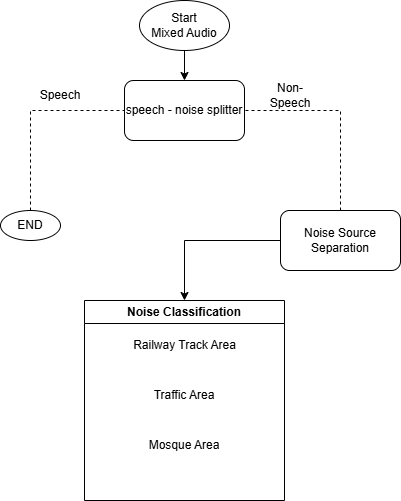

The diagram above was exported from draw.io. Its source (the exported page's mxGraphModel, read from the mxfile embedded in the PNG):
<mxGraphModel dx="1434" dy="784" grid="1" gridSize="10" guides="1" tooltips="1" connect="1" arrows="1" fold="1" page="1" pageScale="1" pageWidth="827" pageHeight="1169" math="0" shadow="0">
  <root>
    <mxCell id="0" />
    <mxCell id="1" parent="0" />
    <mxCell id="VCdjlMEkMUfU1YvQzD7q-2" value="Start&lt;div&gt;Mixed Audio&lt;/div&gt;" style="ellipse;whiteSpace=wrap;html=1;" vertex="1" parent="1">
      <mxGeometry x="369" y="40" width="90" height="50" as="geometry" />
    </mxCell>
    <mxCell id="VCdjlMEkMUfU1YvQzD7q-3" value="speech -&lt;span style=&quot;background-color: transparent; color: light-dark(rgb(0, 0, 0), rgb(255, 255, 255));&quot;&gt;&amp;nbsp;noise splitter&lt;/span&gt;" style="rounded=1;whiteSpace=wrap;html=1;" vertex="1" parent="1">
      <mxGeometry x="354" y="120" width="120" height="60" as="geometry" />
    </mxCell>
    <mxCell id="VCdjlMEkMUfU1YvQzD7q-4" value="" style="endArrow=none;dashed=1;html=1;rounded=0;entryX=0;entryY=0.5;entryDx=0;entryDy=0;exitX=0.5;exitY=0;exitDx=0;exitDy=0;" edge="1" parent="1" source="VCdjlMEkMUfU1YvQzD7q-9" target="VCdjlMEkMUfU1YvQzD7q-3">
      <mxGeometry width="50" height="50" relative="1" as="geometry">
        <mxPoint x="260" y="250" as="sourcePoint" />
        <mxPoint x="440" y="380" as="targetPoint" />
        <Array as="points">
          <mxPoint x="260" y="150" />
        </Array>
      </mxGeometry>
    </mxCell>
    <mxCell id="VCdjlMEkMUfU1YvQzD7q-5" value="" style="endArrow=none;dashed=1;html=1;rounded=0;entryX=1;entryY=0.5;entryDx=0;entryDy=0;exitX=0.5;exitY=0;exitDx=0;exitDy=0;" edge="1" parent="1" source="VCdjlMEkMUfU1YvQzD7q-10" target="VCdjlMEkMUfU1YvQzD7q-3">
      <mxGeometry width="50" height="50" relative="1" as="geometry">
        <mxPoint x="570" y="250" as="sourcePoint" />
        <mxPoint x="364" y="160" as="targetPoint" />
        <Array as="points">
          <mxPoint x="570" y="150" />
        </Array>
      </mxGeometry>
    </mxCell>
    <mxCell id="VCdjlMEkMUfU1YvQzD7q-6" value="Speech" style="text;html=1;align=center;verticalAlign=middle;whiteSpace=wrap;rounded=0;" vertex="1" parent="1">
      <mxGeometry x="260" y="120" width="60" height="30" as="geometry" />
    </mxCell>
    <mxCell id="VCdjlMEkMUfU1YvQzD7q-7" value="Non-Speech" style="text;html=1;align=center;verticalAlign=middle;whiteSpace=wrap;rounded=0;" vertex="1" parent="1">
      <mxGeometry x="490" y="120" width="60" height="30" as="geometry" />
    </mxCell>
    <mxCell id="VCdjlMEkMUfU1YvQzD7q-8" value="" style="endArrow=classic;html=1;rounded=0;exitX=0.5;exitY=1;exitDx=0;exitDy=0;entryX=0.5;entryY=0;entryDx=0;entryDy=0;" edge="1" parent="1" source="VCdjlMEkMUfU1YvQzD7q-2" target="VCdjlMEkMUfU1YvQzD7q-3">
      <mxGeometry width="50" height="50" relative="1" as="geometry">
        <mxPoint x="390" y="430" as="sourcePoint" />
        <mxPoint x="440" y="380" as="targetPoint" />
      </mxGeometry>
    </mxCell>
    <mxCell id="VCdjlMEkMUfU1YvQzD7q-9" value="END" style="ellipse;whiteSpace=wrap;html=1;" vertex="1" parent="1">
      <mxGeometry x="230" y="250" width="60" height="30" as="geometry" />
    </mxCell>
    <mxCell id="VCdjlMEkMUfU1YvQzD7q-10" value="Noise Source Separation" style="rounded=1;whiteSpace=wrap;html=1;" vertex="1" parent="1">
      <mxGeometry x="510" y="250" width="120" height="60" as="geometry" />
    </mxCell>
    <mxCell id="VCdjlMEkMUfU1YvQzD7q-11" value="Noise Classification" style="swimlane;whiteSpace=wrap;html=1;" vertex="1" parent="1">
      <mxGeometry x="314" y="340" width="200" height="200" as="geometry" />
    </mxCell>
    <mxCell id="VCdjlMEkMUfU1YvQzD7q-13" value="Railway Track Area" style="text;html=1;align=center;verticalAlign=middle;resizable=0;points=[];autosize=1;strokeColor=none;fillColor=none;" vertex="1" parent="VCdjlMEkMUfU1YvQzD7q-11">
      <mxGeometry x="35" y="30" width="130" height="30" as="geometry" />
    </mxCell>
    <mxCell id="VCdjlMEkMUfU1YvQzD7q-16" value="Traffic Area" style="text;html=1;align=center;verticalAlign=middle;whiteSpace=wrap;rounded=0;" vertex="1" parent="VCdjlMEkMUfU1YvQzD7q-11">
      <mxGeometry x="63" y="80" width="74" height="30" as="geometry" />
    </mxCell>
    <mxCell id="VCdjlMEkMUfU1YvQzD7q-17" value="Mosque Area" style="text;html=1;align=center;verticalAlign=middle;whiteSpace=wrap;rounded=0;" vertex="1" parent="VCdjlMEkMUfU1YvQzD7q-11">
      <mxGeometry x="60" y="130" width="80" height="30" as="geometry" />
    </mxCell>
    <mxCell id="VCdjlMEkMUfU1YvQzD7q-12" value="" style="endArrow=classic;html=1;rounded=0;exitX=0;exitY=0.5;exitDx=0;exitDy=0;entryX=0.5;entryY=0;entryDx=0;entryDy=0;" edge="1" parent="1" source="VCdjlMEkMUfU1YvQzD7q-10" target="VCdjlMEkMUfU1YvQzD7q-11">
      <mxGeometry width="50" height="50" relative="1" as="geometry">
        <mxPoint x="400" y="280" as="sourcePoint" />
        <mxPoint x="450" y="230" as="targetPoint" />
        <Array as="points">
          <mxPoint x="414" y="280" />
        </Array>
      </mxGeometry>
    </mxCell>
  </root>
</mxGraphModel>